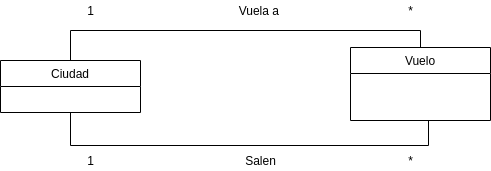

The diagram above was exported from draw.io. Its source (the exported page's mxGraphModel, read from the mxfile embedded in the PNG):
<mxGraphModel dx="942" dy="617" grid="1" gridSize="10" guides="1" tooltips="1" connect="1" arrows="1" fold="1" page="1" pageScale="1" pageWidth="1654" pageHeight="1169" math="0" shadow="0">
  <root>
    <mxCell id="0" />
    <mxCell id="1" parent="0" />
    <mxCell id="KGlLNFNQf8VdHQTz-NNl-43" style="edgeStyle=orthogonalEdgeStyle;rounded=0;orthogonalLoop=1;jettySize=auto;html=1;entryX=0.5;entryY=1;entryDx=0;entryDy=0;endArrow=none;endFill=0;" edge="1" parent="1" source="KGlLNFNQf8VdHQTz-NNl-22" target="KGlLNFNQf8VdHQTz-NNl-27">
      <mxGeometry relative="1" as="geometry">
        <mxPoint x="557.98" y="305" as="targetPoint" />
        <Array as="points">
          <mxPoint x="200" y="325" />
          <mxPoint x="558" y="325" />
          <mxPoint x="558" y="300" />
        </Array>
      </mxGeometry>
    </mxCell>
    <mxCell id="KGlLNFNQf8VdHQTz-NNl-22" value="Ciudad" style="swimlane;fontStyle=0;childLayout=stackLayout;horizontal=1;startSize=26;horizontalStack=0;resizeParent=1;resizeParentMax=0;resizeLast=0;collapsible=1;marginBottom=0;swimlaneFillColor=#ffffff;" vertex="1" parent="1">
      <mxGeometry x="130" y="240" width="140" height="52" as="geometry" />
    </mxCell>
    <mxCell id="KGlLNFNQf8VdHQTz-NNl-42" style="edgeStyle=orthogonalEdgeStyle;rounded=0;orthogonalLoop=1;jettySize=auto;html=1;entryX=0.5;entryY=0;entryDx=0;entryDy=0;endArrow=none;endFill=0;" edge="1" parent="1" source="KGlLNFNQf8VdHQTz-NNl-27" target="KGlLNFNQf8VdHQTz-NNl-22">
      <mxGeometry relative="1" as="geometry">
        <Array as="points">
          <mxPoint x="550" y="210" />
          <mxPoint x="200" y="210" />
        </Array>
      </mxGeometry>
    </mxCell>
    <mxCell id="KGlLNFNQf8VdHQTz-NNl-27" value="Vuelo" style="swimlane;fontStyle=0;childLayout=stackLayout;horizontal=1;startSize=26;horizontalStack=0;resizeParent=1;resizeParentMax=0;resizeLast=0;collapsible=1;marginBottom=0;swimlaneFillColor=#ffffff;" vertex="1" parent="1">
      <mxGeometry x="480" y="227" width="140" height="73" as="geometry" />
    </mxCell>
    <mxCell id="KGlLNFNQf8VdHQTz-NNl-31" value="Vuela a&amp;nbsp;" style="text;html=1;resizable=0;autosize=1;align=center;verticalAlign=middle;points=[];fillColor=none;strokeColor=none;rounded=0;" vertex="1" parent="1">
      <mxGeometry x="360" y="180" width="60" height="20" as="geometry" />
    </mxCell>
    <mxCell id="KGlLNFNQf8VdHQTz-NNl-33" value="Salen" style="text;html=1;resizable=0;autosize=1;align=center;verticalAlign=middle;points=[];fillColor=none;strokeColor=none;rounded=0;" vertex="1" parent="1">
      <mxGeometry x="365" y="330" width="50" height="20" as="geometry" />
    </mxCell>
    <mxCell id="KGlLNFNQf8VdHQTz-NNl-44" value="*" style="text;html=1;resizable=0;autosize=1;align=center;verticalAlign=middle;points=[];fillColor=none;strokeColor=none;rounded=0;" vertex="1" parent="1">
      <mxGeometry x="530" y="330" width="20" height="20" as="geometry" />
    </mxCell>
    <mxCell id="KGlLNFNQf8VdHQTz-NNl-45" value="1" style="text;html=1;resizable=0;autosize=1;align=center;verticalAlign=middle;points=[];fillColor=none;strokeColor=none;rounded=0;" vertex="1" parent="1">
      <mxGeometry x="210" y="330" width="20" height="20" as="geometry" />
    </mxCell>
    <mxCell id="KGlLNFNQf8VdHQTz-NNl-46" value="*" style="text;html=1;resizable=0;autosize=1;align=center;verticalAlign=middle;points=[];fillColor=none;strokeColor=none;rounded=0;" vertex="1" parent="1">
      <mxGeometry x="530" y="180" width="20" height="20" as="geometry" />
    </mxCell>
    <mxCell id="KGlLNFNQf8VdHQTz-NNl-48" value="1" style="text;html=1;resizable=0;autosize=1;align=center;verticalAlign=middle;points=[];fillColor=none;strokeColor=none;rounded=0;" vertex="1" parent="1">
      <mxGeometry x="210" y="180" width="20" height="20" as="geometry" />
    </mxCell>
  </root>
</mxGraphModel>